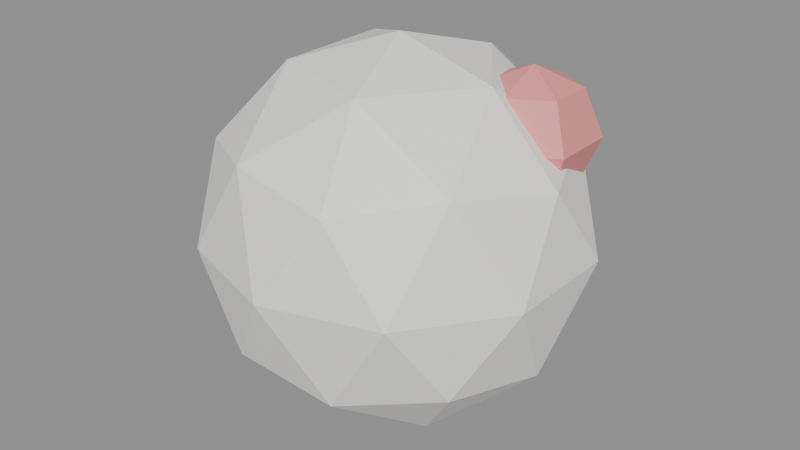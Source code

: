 # Source: KID_BOLA_v01.blend  (saved by Blender 4.2.66; exported with 4.5.12 LTS)
import bpy
from mathutils import Matrix  # noqa: F401  (used for matrix-valued properties, if any)

bpy.ops.wm.read_factory_settings(use_empty=True)
scene = bpy.context.scene
scene.name = 'Scene'

# ---- materials (node trees are filled in below, after node groups)
mat_polyroom_pbr = bpy.data.materials.new('Polyroom_PBR')

# ---- material node trees
mat_polyroom_pbr.use_nodes = True; mat_polyroom_pbr.node_tree.nodes.clear()
_N = mat_polyroom_pbr.node_tree.nodes; _L = mat_polyroom_pbr.node_tree.links
n0 = _N.new('ShaderNodeOutputMaterial'); n0.name = 'Material Output'; n0.location = (300, 0)
n1 = _N.new('ShaderNodeBsdfPrincipled'); n1.name = 'Principled BSDF'; n1.location = (0, 0)
n2 = _N.new('ShaderNodeVertexColor'); n2.name = 'Color Attribute'; n2.location = (-300, 0)
n2.layer_name = 'Color'
_L.new(n2.outputs[0], n1.inputs[0])
_L.new(n1.outputs[0], n0.inputs[0])
n0.is_active_output = True

# ---- meshes
me_kid_bola_v01 = bpy.data.meshes.new('KID_BOLA_v01')
me_kid_bola_v01.from_pydata([(0.0, 0.0, 0.0), (0.1302, -0.09463, 0.0995), (-0.04975, -0.1531, 0.0995), (-0.161, 0.0, 0.0995), (-0.04975, 0.1531, 0.0995), (0.1302, 0.09463, 0.0995), (0.04975, -0.1531, 0.2605), (-0.1302, -0.09463, 0.2605), (-0.1302, 0.09463, 0.2605), (0.04975, 0.1531, 0.2605), (0.161, 0.0, 0.2605), (0.0, 0.0, 0.36), (-0.02924, -0.09, 0.02688), (0.07656, -0.05562, 0.02688), (0.04732, -0.1456, 0.08537), (0.1531, 0.0, 0.08537), (0.07656, 0.05562, 0.02688), (-0.09463, 0.0, 0.02688), (-0.1239, -0.09, 0.08537), (-0.02924, 0.09, 0.02688), (-0.1239, 0.09, 0.08537), (0.04732, 0.1456, 0.08537), (0.1712, -0.05562, 0.18), (0.1712, 0.05562, 0.18), (0.0, -0.18, 0.18), (0.1058, -0.1456, 0.18), (-0.1712, -0.05562, 0.18), (-0.1058, -0.1456, 0.18), (-0.1058, 0.1456, 0.18), (-0.1712, 0.05562, 0.18), (0.1058, 0.1456, 0.18), (0.0, 0.18, 0.18), (0.1239, -0.09, 0.2746), (-0.04732, -0.1456, 0.2746), (-0.1531, 0.0, 0.2746), (-0.04732, 0.1456, 0.2746), (0.1239, 0.09, 0.2746), (0.02924, -0.09, 0.3331), (0.09463, 0.0, 0.3331), (-0.07656, -0.05562, 0.3331), (-0.07656, 0.05562, 0.3331), (0.02924, 0.09, 0.3331), (0.1, 0.09243, 0.3224), (0.1, 0.11, 0.28), (0.1, 0.09243, 0.2376), (0.1367, 0.07121, 0.3224), (0.152, 0.08, 0.28), (0.1367, 0.07121, 0.2376), (0.1367, 0.02879, 0.3224), (0.152, 0.02, 0.28), (0.1367, 0.02879, 0.2376), (0.1, 0.007574, 0.3224), (0.1, -0.01, 0.28), (0.1, 0.007574, 0.2376), (0.1, 0.05, 0.22), (0.1, 0.05, 0.34), (0.06326, 0.02879, 0.3224), (0.04804, 0.02, 0.28), (0.06326, 0.02879, 0.2376), (0.06326, 0.07121, 0.3224), (0.04804, 0.08, 0.28), (0.06326, 0.07121, 0.2376)], [], [(0, 13, 12), (1, 13, 15), (0, 12, 17), (0, 17, 19), (0, 19, 16), (1, 15, 22), (2, 14, 24), (3, 18, 26), (4, 20, 28), (5, 21, 30), (1, 22, 25), (2, 24, 27), (3, 26, 29), (4, 28, 31), (5, 30, 23), (6, 32, 37), (7, 33, 39), (8, 34, 40), (9, 35, 41), (10, 36, 38), (38, 41, 11), (38, 36, 41), (36, 9, 41), (41, 40, 11), (41, 35, 40), (35, 8, 40), (40, 39, 11), (40, 34, 39), (34, 7, 39), (39, 37, 11), (39, 33, 37), (33, 6, 37), (37, 38, 11), (37, 32, 38), (32, 10, 38), (23, 36, 10), (23, 30, 36), (30, 9, 36), (31, 35, 9), (31, 28, 35), (28, 8, 35), (29, 34, 8), (29, 26, 34), (26, 7, 34), (27, 33, 7), (27, 24, 33), (24, 6, 33), (25, 32, 6), (25, 22, 32), (22, 10, 32), (30, 31, 9), (30, 21, 31), (21, 4, 31), (28, 29, 8), (28, 20, 29), (20, 3, 29), (26, 27, 7), (26, 18, 27), (18, 2, 27), (24, 25, 6), (24, 14, 25), (14, 1, 25), (22, 23, 10), (22, 15, 23), (15, 5, 23), (16, 21, 5), (16, 19, 21), (19, 4, 21), (19, 20, 4), (19, 17, 20), (17, 3, 20), (17, 18, 3), (17, 12, 18), (12, 2, 18), (15, 16, 5), (15, 13, 16), (13, 0, 16), (12, 14, 2), (12, 13, 14), (13, 1, 14), (44, 43, 46, 47), (42, 55, 45), (54, 44, 47), (43, 42, 45, 46), (54, 47, 50), (46, 45, 48, 49), (47, 46, 49, 50), (45, 55, 48), (48, 55, 51), (54, 50, 53), (49, 48, 51, 52), (50, 49, 52, 53), (53, 52, 57, 58), (51, 55, 56), (54, 53, 58), (52, 51, 56, 57), (58, 57, 60, 61), (56, 55, 59), (54, 58, 61), (57, 56, 59, 60), (61, 60, 43, 44), (59, 55, 42), (54, 61, 44), (60, 59, 42, 43)])
_uv = me_kid_bola_v01.uv_layers.new(name='UVMap')
_uv.uv.foreach_set('vector', [0.9137, 0.2204, 0.8665, 0.1031, 0.9947, 0.1351, 0.81, 0.005288, 0.8665, 0.1031, 0.7263, 0.09603, 0.9137, 0.2204, 0.9947, 0.1351, 0.9947, 0.2742, 0.9137, 0.2204, 0.9947, 0.2742, 0.8665, 0.3282, 0.9137, 0.2204, 0.8665, 0.3282, 0.7873, 0.2225, 0.5573, 0.321, 0.4641, 0.3825, 0.4441, 0.2727, 0.4208, 0.6067, 0.338, 0.6549, 0.345, 0.5165, 0.6602, 0.6067, 0.5468, 0.6157, 0.6147, 0.4923, 0.2224, 0.31, 0.1091, 0.258, 0.233, 0.1861, 0.2037, 0.7125, 0.08021, 0.7162, 0.1413, 0.617, 0.5573, 0.321, 0.4441, 0.2727, 0.568, 0.2017, 0.4208, 0.6067, 0.345, 0.5165, 0.4741, 0.4923, 0.01158, 0.1892, 0.005288, 0.07719, 0.1091, 0.1151, 0.2224, 0.31, 0.233, 0.1861, 0.3297, 0.2631, 0.2037, 0.7125, 0.1413, 0.617, 0.282, 0.617, 0.5573, 0.07784, 0.4441, 0.1298, 0.4641, 0.008418, 0.8599, 0.6617, 0.7361, 0.6583, 0.8034, 0.5638, 0.9947, 0.4586, 0.9436, 0.5709, 0.8826, 0.4445, 0.08809, 0.5026, 0.005288, 0.4544, 0.13, 0.3931, 0.3274, 0.5026, 0.2141, 0.4936, 0.2707, 0.3931, 0.6752, 0.3928, 0.8034, 0.3388, 0.7562, 0.4466, 0.2707, 0.3931, 0.2141, 0.4936, 0.13, 0.3931, 0.2141, 0.4936, 0.08809, 0.5026, 0.13, 0.3931, 0.8034, 0.3388, 0.8826, 0.4445, 0.7562, 0.4466, 0.8034, 0.3388, 0.9436, 0.3458, 0.8826, 0.4445, 0.9436, 0.3458, 0.9947, 0.4586, 0.8826, 0.4445, 0.8826, 0.4445, 0.8034, 0.5638, 0.7562, 0.4466, 0.8826, 0.4445, 0.9436, 0.5709, 0.8034, 0.5638, 0.9436, 0.5709, 0.8599, 0.6617, 0.8034, 0.5638, 0.8034, 0.5638, 0.6752, 0.5319, 0.7562, 0.4466, 0.8034, 0.5638, 0.7361, 0.6583, 0.6752, 0.5319, 0.6004, 0.005288, 0.5573, 0.07784, 0.4641, 0.008418, 0.6752, 0.5319, 0.6752, 0.3928, 0.7562, 0.4466, 0.4641, 0.008418, 0.4441, 0.1298, 0.3402, 0.07941, 0.4441, 0.1298, 0.3465, 0.1986, 0.3402, 0.07941, 0.282, 0.617, 0.2141, 0.4936, 0.3274, 0.5026, 0.282, 0.617, 0.1413, 0.617, 0.2141, 0.4936, 0.1413, 0.617, 0.08809, 0.5026, 0.2141, 0.4936, 0.01228, 0.5928, 0.005288, 0.4544, 0.08809, 0.5026, 0.3297, 0.2631, 0.233, 0.1861, 0.3297, 0.1202, 0.233, 0.1861, 0.2224, 0.06687, 0.3297, 0.1202, 0.1091, 0.1151, 0.1292, 0.005288, 0.2224, 0.06687, 0.1091, 0.1151, 0.005288, 0.07719, 0.1292, 0.005288, 0.6147, 0.4923, 0.5364, 0.3968, 0.6406, 0.3931, 0.4741, 0.4923, 0.4129, 0.3931, 0.5364, 0.3968, 0.4741, 0.4923, 0.345, 0.5165, 0.4129, 0.3931, 0.6646, 0.1248, 0.5573, 0.07784, 0.6004, 0.005288, 0.568, 0.2017, 0.4441, 0.1298, 0.5573, 0.07784, 0.568, 0.2017, 0.4441, 0.2727, 0.4441, 0.1298, 0.4441, 0.2727, 0.3465, 0.1986, 0.4441, 0.1298, 0.1413, 0.617, 0.01228, 0.5928, 0.08809, 0.5026, 0.1413, 0.617, 0.08021, 0.7162, 0.01228, 0.5928, 0.2655, 0.3825, 0.2224, 0.31, 0.3297, 0.2631, 0.233, 0.1861, 0.1091, 0.1151, 0.2224, 0.06687, 0.233, 0.1861, 0.1091, 0.258, 0.1091, 0.1151, 0.1091, 0.258, 0.01158, 0.1892, 0.1091, 0.1151, 0.6147, 0.4923, 0.4741, 0.4923, 0.5364, 0.3968, 0.6147, 0.4923, 0.5468, 0.6157, 0.4741, 0.4923, 0.5468, 0.6157, 0.4208, 0.6067, 0.4741, 0.4923, 0.6646, 0.1248, 0.568, 0.2017, 0.5573, 0.07784, 0.6646, 0.1248, 0.6646, 0.2677, 0.568, 0.2017, 0.6646, 0.2677, 0.5573, 0.321, 0.568, 0.2017, 0.4441, 0.2727, 0.3402, 0.3106, 0.3465, 0.1986, 0.4441, 0.2727, 0.4641, 0.3825, 0.3402, 0.3106, 0.3078, 0.7162, 0.2037, 0.7125, 0.282, 0.617, 0.7873, 0.2225, 0.7263, 0.3211, 0.6752, 0.2084, 0.7873, 0.2225, 0.8665, 0.3282, 0.7263, 0.3211, 0.1292, 0.3794, 0.2224, 0.31, 0.2655, 0.3825, 0.1292, 0.3794, 0.1091, 0.258, 0.2224, 0.31, 0.1292, 0.3794, 0.005288, 0.3084, 0.1091, 0.258, 0.005288, 0.3084, 0.01158, 0.1892, 0.1091, 0.258, 0.6034, 0.7162, 0.5468, 0.6157, 0.6602, 0.6067, 0.6034, 0.7162, 0.4627, 0.7162, 0.5468, 0.6157, 0.4627, 0.7162, 0.4208, 0.6067, 0.5468, 0.6157, 0.7263, 0.09603, 0.7873, 0.2225, 0.6752, 0.2084, 0.7263, 0.09603, 0.8665, 0.1031, 0.7873, 0.2225, 0.8665, 0.1031, 0.9137, 0.2204, 0.7873, 0.2225, 0.4627, 0.7162, 0.338, 0.6549, 0.4208, 0.6067, 0.9947, 0.1351, 0.8665, 0.1031, 0.9338, 0.008633, 0.8665, 0.1031, 0.81, 0.005288, 0.9338, 0.008633, 0.5097, 0.8314, 0.4914, 0.7847, 0.5669, 0.7847, 0.5631, 0.8314, 0.3609, 0.77, 0.3063, 0.7608, 0.3336, 0.7268, 0.4262, 0.8193, 0.3715, 0.8101, 0.3988, 0.7669, 0.4914, 0.7847, 0.5031, 0.7268, 0.5565, 0.7268, 0.5669, 0.7847, 0.4262, 0.8193, 0.3988, 0.7669, 0.4535, 0.7669, 0.06213, 0.7268, 0.1179, 0.7458, 0.1117, 0.7875, 0.05341, 0.7858, 0.3988, 0.7669, 0.3875, 0.7268, 0.4648, 0.7268, 0.4535, 0.7669, 0.3336, 0.7268, 0.3063, 0.7608, 0.279, 0.7268, 0.279, 0.7268, 0.3063, 0.7608, 0.2517, 0.77, 0.4262, 0.8193, 0.4535, 0.7669, 0.4808, 0.8101, 0.05341, 0.7858, 0.1117, 0.7875, 0.1179, 0.8389, 0.06213, 0.8584, 0.005288, 0.792, 0.05341, 0.7858, 0.06213, 0.8584, 0.01145, 0.8433, 0.5892, 0.8314, 0.5775, 0.7734, 0.653, 0.7734, 0.6426, 0.8314, 0.2517, 0.77, 0.3063, 0.7608, 0.279, 0.8132, 0.4262, 0.8193, 0.4808, 0.8101, 0.4535, 0.8534, 0.5775, 0.7734, 0.5958, 0.7268, 0.6492, 0.7268, 0.653, 0.7734, 0.2411, 0.8394, 0.1853, 0.8584, 0.1766, 0.7994, 0.2349, 0.7976, 0.279, 0.8132, 0.3063, 0.7608, 0.3336, 0.8132, 0.4262, 0.8193, 0.4535, 0.8534, 0.3988, 0.8534, 0.2677, 0.8534, 0.279, 0.8132, 0.3336, 0.8132, 0.3449, 0.8534, 0.2349, 0.7976, 0.1766, 0.7994, 0.1853, 0.7268, 0.2411, 0.7463, 0.3336, 0.8132, 0.3063, 0.7608, 0.3609, 0.77, 0.4262, 0.8193, 0.3988, 0.8534, 0.3715, 0.8101, 0.1766, 0.7994, 0.1285, 0.7932, 0.1346, 0.7418, 0.1853, 0.7268])
_ca = me_kid_bola_v01.color_attributes.new('Color', 'FLOAT_COLOR', 'POINT')
_ca.data.foreach_set('color', [0.95, 0.94, 0.9, 1.0, 0.95, 0.94, 0.9, 1.0, 0.95, 0.94, 0.9, 1.0, 0.95, 0.94, 0.9, 1.0, 0.95, 0.94, 0.9, 1.0, 0.95, 0.94, 0.9, 1.0, 0.95, 0.94, 0.9, 1.0, 0.95, 0.94, 0.9, 1.0, 0.95, 0.94, 0.9, 1.0, 0.95, 0.94, 0.9, 1.0, 0.95, 0.94, 0.9, 1.0, 0.95, 0.94, 0.9, 1.0, 0.95, 0.94, 0.9, 1.0, 0.95, 0.94, 0.9, 1.0, 0.95, 0.94, 0.9, 1.0, 0.95, 0.94, 0.9, 1.0, 0.95, 0.94, 0.9, 1.0, 0.95, 0.94, 0.9, 1.0, 0.95, 0.94, 0.9, 1.0, 0.95, 0.94, 0.9, 1.0, 0.95, 0.94, 0.9, 1.0, 0.95, 0.94, 0.9, 1.0, 0.95, 0.94, 0.9, 1.0, 0.95, 0.94, 0.9, 1.0, 0.95, 0.94, 0.9, 1.0, 0.95, 0.94, 0.9, 1.0, 0.95, 0.94, 0.9, 1.0, 0.95, 0.94, 0.9, 1.0, 0.95, 0.94, 0.9, 1.0, 0.95, 0.94, 0.9, 1.0, 0.95, 0.94, 0.9, 1.0, 0.95, 0.94, 0.9, 1.0, 0.95, 0.94, 0.9, 1.0, 0.95, 0.94, 0.9, 1.0, 0.95, 0.94, 0.9, 1.0, 0.95, 0.94, 0.9, 1.0, 0.95, 0.94, 0.9, 1.0, 0.95, 0.94, 0.9, 1.0, 0.95, 0.94, 0.9, 1.0, 0.95, 0.94, 0.9, 1.0, 0.95, 0.94, 0.9, 1.0, 0.95, 0.94, 0.9, 1.0, 0.9, 0.3, 0.3, 1.0, 0.9, 0.3, 0.3, 1.0, 0.9, 0.3, 0.3, 1.0, 0.9, 0.3, 0.3, 1.0, 0.9, 0.3, 0.3, 1.0, 0.9, 0.3, 0.3, 1.0, 0.9, 0.3, 0.3, 1.0, 0.9, 0.3, 0.3, 1.0, 0.9, 0.3, 0.3, 1.0, 0.9, 0.3, 0.3, 1.0, 0.9, 0.3, 0.3, 1.0, 0.9, 0.3, 0.3, 1.0, 0.9, 0.3, 0.3, 1.0, 0.9, 0.3, 0.3, 1.0, 0.9, 0.3, 0.3, 1.0, 0.9, 0.3, 0.3, 1.0, 0.9, 0.3, 0.3, 1.0, 0.9, 0.3, 0.3, 1.0, 0.9, 0.3, 0.3, 1.0, 0.9, 0.3, 0.3, 1.0])
me_kid_bola_v01.materials.append(mat_polyroom_pbr)
me_kid_bola_v01.update()

# ---- objects
ob_kid_bola_v01 = bpy.data.objects.new('KID_BOLA_v01', me_kid_bola_v01)

# ---- transforms, parenting, visibility, modifiers, constraints
ob_kid_bola_v01.location = (0.0, 0.0, 0.0)

# ---- collection membership
scene.collection.objects.link(ob_kid_bola_v01)

# ---- scene / render settings (as saved in the file)
scene.frame_start = 1; scene.frame_end = 250; scene.frame_set(1)
scene.render.engine = 'BLENDER_EEVEE_NEXT'
bpy.context.view_layer.update()

# ---- added for rendering (the .blend has no active camera and no usable light): camera, sun + grey world if the file has none
cam_auto = bpy.data.cameras.new('AutoCamera')
cam_auto.lens = 50.0
cam_auto.sensor_width = 36.0
cam_auto.clip_end = 1000.0
ob_auto_camera = bpy.data.objects.new('AutoCamera', cam_auto)
scene.collection.objects.link(ob_auto_camera)
ob_auto_camera.location = (0.567657, -0.681189, 0.634126)
ob_auto_camera.rotation_euler = (1.09748, -7.21219e-08, 0.694738)
scene.camera = ob_auto_camera
light_auto_sun = bpy.data.lights.new('AutoSun', 'SUN')
light_auto_sun.energy = 3.0
light_auto_sun.angle = 0.0523599
ob_auto_sun = bpy.data.objects.new('AutoSun', light_auto_sun)
scene.collection.objects.link(ob_auto_sun)
ob_auto_sun.rotation_euler = (0.872665, 0.174533, 0.523599)
if scene.world is None:
    world_auto = bpy.data.worlds.new('AutoWorld')
    world_auto.color = (0.3, 0.3, 0.3)
    scene.world = world_auto
bpy.context.view_layer.update()
